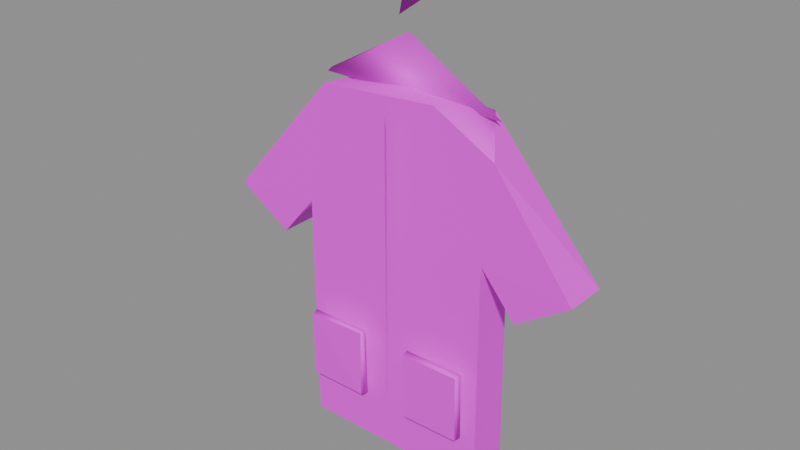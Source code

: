 # Source: jacket.blend  (saved by Blender 4.5.87; exported with 4.5.12 LTS)
import bpy
from mathutils import Matrix  # noqa: F401  (used for matrix-valued properties, if any)

bpy.ops.wm.read_factory_settings(use_empty=True)
scene = bpy.context.scene
scene.name = 'BLDA_V004_LOWPOLY_PACKAGE_jacket'

# ---- collections
col_sea_scene_b1109a_jacket = bpy.data.collections.new('SEA-SCENE-B1109A-JACKET'); scene.collection.children.link(col_sea_scene_b1109a_jacket)

# ---- images (referenced by path relative to the original .blend; pixels are not part of the script)
import os
ASSET_DIR = os.environ.get("B2B_ASSET_DIR", "")  # directory of the original .blend (textures are referenced by path, not embedded)
HERE = os.path.dirname(os.path.abspath(__file__))  # packed textures are extracted next to this script under _unpacked/

def load_image(name, relpath, width, height, colorspace="sRGB"):
    """Load a texture the original file referenced (path relative to the .blend, or extracted next to this script)."""
    p = next((c for c in (os.path.join(HERE, relpath), os.path.join(ASSET_DIR, relpath)) if relpath and os.path.exists(c)), "")
    if p:
        img = bpy.data.images.load(p, check_existing=True)
        img.name = name
    else:  # same state as the original file: an image datablock whose file is absent (Cycles renders it pink)
        img = bpy.data.images.new(name, width, height)
        img.source = "FILE"
        img.filepath = "//" + (relpath or name)
    img.colorspace_settings.name = colorspace
    return img
img_sea_cabin_timber_8x8_512_png = load_image('sea_cabin_timber_8x8_512.png', 'sea_cozy_8x8_512.png', 1024, 1024, 'sRGB')

# ---- materials (node trees are filled in below, after node groups)
mat_sea_matte = bpy.data.materials.new('SEA_Matte')

# ---- material node trees
mat_sea_matte.use_nodes = True; mat_sea_matte.node_tree.nodes.clear()
_N = mat_sea_matte.node_tree.nodes; _L = mat_sea_matte.node_tree.links
n0 = _N.new('ShaderNodeBsdfPrincipled'); n0.name = '原理化 BSDF'; n0.location = (-200, 100)
n0.inputs[2].default_value = 0.72
n1 = _N.new('ShaderNodeOutputMaterial'); n1.name = '材质输出'; n1.location = (200, 100)
n2 = _N.new('ShaderNodeUVMap'); n2.name = 'UV 贴图'; n2.location = (0, 0)
n2.uv_map = 'PaletteUV'
n3 = _N.new('ShaderNodeTexImage'); n3.name = '图像纹理'; n3.location = (0, 0)
n3.image = img_sea_cabin_timber_8x8_512_png
n3.interpolation = 'Closest'
n3.extension = 'EXTEND'
_L.new(n0.outputs[0], n1.inputs[0])
_L.new(n2.outputs[0], n3.inputs[0])
_L.new(n3.outputs[0], n0.inputs[0])
n1.is_active_output = True

# ---- meshes
me_blda________001 = bpy.data.meshes.new('BLDA_柔软圆边衣服.001')
me_blda________001.from_pydata([(-0.3404, -0.05971, 1.601), (0.1977, -0.05916, 1.639), (0.4756, -0.06018, 1.49), (0.8347, -0.06817, 1.034), (0.5938, -0.06093, 0.8724), (0.432, -0.06064, 1.064), (0.4326, -0.05423, 0.01532), (-0.4332, -0.05385, 0.01616), (-0.4318, -0.06237, 1.065), (-0.5938, -0.06064, 0.8723), (-0.8346, -0.06825, 1.034), (-0.4725, 0.1268, 1.492), (-0.1962, 0.1296, 1.639), (0.3389, 0.1311, 1.601), (0.8357, 0.1192, 1.034), (0.5943, 0.1244, 0.8726), (0.4319, 0.1135, 1.065), (0.4334, 0.1324, 0.01831), (-0.4327, 0.133, 0.01752), (-0.432, 0.1118, 1.063), (-0.5942, 0.1248, 0.8728), (-0.8357, 0.1191, 1.034)], [], [(0, 21, 10), (8, 5, 1), (1, 12, 0), (2, 14, 13), (4, 14, 3), (4, 16, 15), (6, 16, 5), (6, 18, 17), (7, 19, 18), (9, 19, 8), (9, 21, 20), (12, 16, 19), (0, 11, 21), (0, 10, 8), (10, 9, 8), (8, 7, 6), (1, 0, 8), (3, 2, 5), (2, 1, 5), (5, 4, 3), (8, 6, 5), (0, 12, 11), (1, 13, 12), (1, 2, 13), (2, 3, 14), (4, 15, 14), (4, 5, 16), (6, 17, 16), (6, 7, 18), (7, 8, 19), (9, 20, 19), (9, 10, 21), (21, 11, 19), (11, 12, 19), (12, 13, 16), (13, 14, 16), (14, 15, 16), (16, 17, 18), (20, 21, 19), (16, 18, 19)])
me_blda________001.polygons.foreach_set('use_smooth', [0, 0, 1, 0, 1, 1, 0, 0, 0, 1, 1, 0, 0, 0, 0, 0, 0, 0, 0, 0, 0, 1, 1, 1, 0, 1, 1, 0, 0, 0, 1, 1, 0, 0, 0, 0, 0, 0, 0, 0])
_uv = me_blda________001.uv_layers.new(name='PaletteUV')
_uv.uv.foreach_set('vector', [0.3254, 0.2016, 0.3125, 0.1605, 0.3139, 0.1619, 0.326, 0.2109, 0.2891, 0.201, 0.3125, 0.1605, 0.3261, 0.2009, 0.3125, 0.1605, 0.3227, 0.1707, 0.324, 0.172, 0.309, 0.1864, 0.3125, 0.1605, 0.3125, 0.2145, 0.3125, 0.1605, 0.3117, 0.17, 0.3241, 0.1721, 0.3089, 0.2109, 0.3125, 0.1605, 0.2973, 0.1993, 0.3125, 0.1605, 0.3151, 0.1631, 0.32, 0.168, 0.309, 0.1835, 0.3125, 0.1605, 0.3024, 0.1755, 0.3083, 0.2103, 0.3125, 0.1605, 0.2975, 0.1995, 0.3125, 0.1605, 0.3151, 0.1631, 0.3199, 0.1679, 0.3062, 0.2082, 0.3125, 0.1605, 0.3359, 0.201, 0.3147, 0.1687, 0.3217, 0.1697, 0.3254, 0.2016, 0.3024, 0.2044, 0.3125, 0.1605, 0.3305, 0.1686, 0.3203, 0.2067, 0.326, 0.2109, 0.3203, 0.2067, 0.3359, 0.201, 0.326, 0.2109, 0.326, 0.2109, 0.2881, 0.1901, 0.299, 0.2109, 0.3125, 0.1605, 0.3305, 0.1686, 0.326, 0.2109, 0.2891, 0.174, 0.299, 0.1641, 0.2891, 0.201, 0.299, 0.1641, 0.3125, 0.1605, 0.2891, 0.201, 0.2891, 0.201, 0.2855, 0.1875, 0.2891, 0.174, 0.326, 0.2109, 0.299, 0.2109, 0.2891, 0.201, 0.3243, 0.1871, 0.3032, 0.2052, 0.3141, 0.1898, 0.3261, 0.2009, 0.3035, 0.2055, 0.3125, 0.1605, 0.3232, 0.1712, 0.3266, 0.2004, 0.3072, 0.1801, 0.324, 0.172, 0.3195, 0.1943, 0.309, 0.1864, 0.3125, 0.2145, 0.3055, 0.2075, 0.3125, 0.1605, 0.3241, 0.1721, 0.3125, 0.2145, 0.3089, 0.2109, 0.2973, 0.1993, 0.2918, 0.1938, 0.3125, 0.1605, 0.32, 0.168, 0.3125, 0.2145, 0.309, 0.1835, 0.3024, 0.1755, 0.3125, 0.2145, 0.3083, 0.2103, 0.2975, 0.1995, 0.3092, 0.1875, 0.3125, 0.1605, 0.3199, 0.1679, 0.3171, 0.1922, 0.3062, 0.2082, 0.3359, 0.174, 0.3008, 0.1757, 0.3217, 0.1697, 0.3008, 0.1757, 0.3359, 0.201, 0.3217, 0.1697, 0.3359, 0.201, 0.3198, 0.2126, 0.3147, 0.1687, 0.3198, 0.2126, 0.299, 0.2109, 0.3147, 0.1687, 0.299, 0.2109, 0.2891, 0.201, 0.3147, 0.1687, 0.3147, 0.1687, 0.2891, 0.174, 0.299, 0.1641, 0.326, 0.1641, 0.3359, 0.174, 0.3217, 0.1697, 0.3147, 0.1687, 0.299, 0.1641, 0.3217, 0.1697])
me_blda________001.materials.append(mat_sea_matte)
me_blda________001.update()
me_blda______001 = bpy.data.meshes.new('BLDA_金属衣架.001')
me_blda______001.from_pydata([(-0.3795, 0.03066, 1.637), (0.414, 0.06906, 1.59), (-0.373, -0.003242, 1.629), (-0.004741, 0.05098, 1.847)], [], [(0, 1, 3), (1, 2, 3), (0, 2, 1), (0, 3, 2)])
me_blda______001.polygons.foreach_set('use_smooth', [True] * 4)
_uv = me_blda______001.uv_layers.new(name='PaletteUV')
_uv.uv.foreach_set('vector', [0.4375, 0.9645, 0.4375, 0.9105, 0.4645, 0.9375, 0.4375, 0.9645, 0.4246, 0.9264, 0.4645, 0.9375, 0.4375, 0.9645, 0.4105, 0.9375, 0.4375, 0.9105, 0.4645, 0.9375, 0.4375, 0.9645, 0.4168, 0.9312])
me_blda______001.materials.append(mat_sea_matte)
me_blda______001.update()
me_blda_____001 = bpy.data.meshes.new('BLDA_衣架钩.001')
me_blda_____001.from_pydata([(-0.02201, 0.01256, 1.917), (-0.01177, 0.03991, 2.065), (0.1688, 0.01807, 2.054), (0.07543, 0.03843, 2.129)], [], [(0, 3, 2), (1, 2, 3), (0, 1, 3), (1, 0, 2)])
me_blda_____001.polygons.foreach_set('use_smooth', [True] * 4)
_uv = me_blda_____001.uv_layers.new(name='PaletteUV')
_uv.uv.foreach_set('vector', [0.4531, 0.9489, 0.4105, 0.9375, 0.4375, 0.9105, 0.4645, 0.9375, 0.4105, 0.9375, 0.4375, 0.9105, 0.451, 0.951, 0.4105, 0.9375, 0.4375, 0.9105, 0.4645, 0.9375, 0.4375, 0.9645, 0.4105, 0.9375])
me_blda_____001.materials.append(mat_sea_matte)
me_blda_____001.update()
me_blda = bpy.data.meshes.new('BLDA_衣服拉链')
me_blda.from_pydata([(0.03, -0.1347, 0.12), (0.01686, -0.1202, 1.58), (0.04392, -0.1502, 1.58)], [], [(0, 2, 1), (0, 1, 2)])
me_blda.polygons.foreach_set('use_smooth', [True] * 2)
_uv = me_blda.uv_layers.new(name='PaletteUV')
_uv.uv.foreach_set('vector', [0.07701, 0.95, 0.0355, 0.9375, 0.0625, 0.9105, 0.07073, 0.9567, 0.0355, 0.9375, 0.0625, 0.9105])
me_blda.materials.append(mat_sea_matte)
me_blda.update()
me_blda_1 = bpy.data.meshes.new('BLDA_外套口袋')
me_blda_1.from_pydata([(-0.1131, -0.09437, 0.2662), (-0.1188, -0.1254, 0.2663), (-0.3853, -0.1227, 0.264), (-0.3823, -0.08499, 0.2729), (-0.3812, -0.1336, 0.5712), (-0.1145, -0.1283, 0.5757), (-0.1183, -0.09703, 0.5717), (-0.3858, -0.1016, 0.5755)], [], [(5, 1, 0), (4, 5, 7), (2, 7, 3), (7, 5, 6), (1, 4, 2), (3, 6, 0), (2, 3, 0), (2, 0, 1), (2, 4, 7), (6, 5, 0), (1, 5, 4), (3, 7, 6)])
me_blda_1.polygons.foreach_set('use_smooth', [1, 1, 1, 1, 0, 0, 1, 1, 1, 1, 0, 0])
_uv = me_blda_1.uv_layers.new(name='PaletteUV')
_uv.uv.foreach_set('vector', [0.4203, 0.1973, 0.4375, 0.1605, 0.4348, 0.1846, 0.4645, 0.1875, 0.4221, 0.1821, 0.4375, 0.1605, 0.4437, 0.1759, 0.4238, 0.1972, 0.4375, 0.1605, 0.4234, 0.1808, 0.4375, 0.1605, 0.4645, 0.1875, 0.4404, 0.1819, 0.4375, 0.1605, 0.4426, 0.1656, 0.4464, 0.2056, 0.4375, 0.1605, 0.4449, 0.1679, 0.4446, 0.2074, 0.4105, 0.1875, 0.4403, 0.1633, 0.4376, 0.1649, 0.4375, 0.2145, 0.4105, 0.1875, 0.4571, 0.1801, 0.4302, 0.1777, 0.4217, 0.1763, 0.4268, 0.1778, 0.4264, 0.1716, 0.4551, 0.1781, 0.4404, 0.1819, 0.4296, 0.2066, 0.4375, 0.1605, 0.4464, 0.2056, 0.4238, 0.1972, 0.4375, 0.1605])
me_blda_1.materials.append(mat_sea_matte)
me_blda_1.update()
me_blda______001_1 = bpy.data.meshes.new('BLDA_外套口袋.001')
me_blda______001_1.from_pydata([(0.3869, -0.09437, 0.2662), (0.3812, -0.1254, 0.2663), (0.1191, -0.125, 0.2628), (0.112, -0.08855, 0.2726), (0.1186, -0.1337, 0.5706), (0.3815, -0.1331, 0.5715), (0.3857, -0.1012, 0.5755), (0.1144, -0.1018, 0.5759)], [], [(2, 7, 3), (6, 1, 0), (5, 7, 4), (1, 4, 2), (3, 6, 0), (2, 3, 0), (2, 0, 1), (2, 4, 7), (6, 5, 1), (5, 6, 7), (1, 5, 4), (3, 7, 6)])
me_blda______001_1.polygons.foreach_set('use_smooth', [1, 1, 1, 0, 0, 1, 1, 1, 1, 1, 0, 0])
_uv = me_blda______001_1.uv_layers.new(name='PaletteUV')
_uv.uv.foreach_set('vector', [0.4645, 0.1875, 0.4217, 0.1763, 0.4375, 0.1605, 0.4375, 0.2145, 0.4375, 0.1605, 0.4348, 0.1846, 0.4314, 0.1983, 0.4375, 0.1605, 0.4645, 0.1875, 0.4238, 0.2008, 0.4375, 0.1605, 0.4435, 0.1665, 0.446, 0.1997, 0.4375, 0.1605, 0.444, 0.167, 0.4513, 0.1849, 0.4105, 0.1875, 0.4403, 0.1633, 0.4376, 0.1636, 0.4375, 0.2145, 0.4105, 0.1875, 0.4645, 0.1875, 0.4294, 0.1795, 0.4217, 0.1763, 0.4375, 0.2145, 0.4105, 0.1875, 0.4375, 0.1605, 0.4314, 0.1983, 0.4105, 0.1875, 0.4375, 0.1605, 0.4238, 0.2008, 0.4351, 0.1773, 0.4375, 0.1605, 0.446, 0.1997, 0.4237, 0.1971, 0.4375, 0.1605])
me_blda______001_1.materials.append(mat_sea_matte)
me_blda______001_1.update()

# ---- objects
ob_blda________001 = bpy.data.objects.new('BLDA_柔软圆边衣服.001', me_blda________001)
ob_blda______001 = bpy.data.objects.new('BLDA_金属衣架.001', me_blda______001)
ob_blda_____001 = bpy.data.objects.new('BLDA_衣架钩.001', me_blda_____001)
ob_blda = bpy.data.objects.new('BLDA_衣服拉链', me_blda)
ob_blda_1 = bpy.data.objects.new('BLDA_外套口袋', me_blda_1)
ob_blda______001_1 = bpy.data.objects.new('BLDA_外套口袋.001', me_blda______001_1)

# ---- transforms, parenting, visibility, modifiers, constraints
ob_blda________001.location = (0.0, 0.0, 0.0)
ob_blda______001.location = (0.0, 0.0, 0.0)
ob_blda_____001.location = (0.0, 0.0, 0.0)
ob_blda.location = (0.0, 0.0, 0.0)
ob_blda_1.location = (0.0, 0.0, 0.0)
ob_blda______001_1.location = (0.0, 0.0, 0.0)

# ---- collection membership
col_sea_scene_b1109a_jacket.objects.link(ob_blda________001)
col_sea_scene_b1109a_jacket.objects.link(ob_blda______001)
col_sea_scene_b1109a_jacket.objects.link(ob_blda_____001)
col_sea_scene_b1109a_jacket.objects.link(ob_blda)
col_sea_scene_b1109a_jacket.objects.link(ob_blda_1)
col_sea_scene_b1109a_jacket.objects.link(ob_blda______001_1)

# ---- scene / render settings (as saved in the file)
scene.frame_start = 1; scene.frame_end = 250; scene.frame_set(1)
scene.render.engine = 'BLENDER_EEVEE_NEXT'
bpy.context.view_layer.update()

# ---- added for rendering (the .blend has no active camera and no usable light): camera, sun + grey world if the file has none
cam_auto = bpy.data.cameras.new('AutoCamera')
cam_auto.lens = 50.0
cam_auto.sensor_width = 36.0
cam_auto.clip_end = 1000.0
ob_auto_camera = bpy.data.objects.new('AutoCamera', cam_auto)
scene.collection.objects.link(ob_auto_camera)
ob_auto_camera.location = (2.50666, -3.01663, 3.07734)
ob_auto_camera.rotation_euler = (1.09748, -7.21219e-08, 0.694738)
scene.camera = ob_auto_camera
light_auto_sun = bpy.data.lights.new('AutoSun', 'SUN')
light_auto_sun.energy = 3.0
light_auto_sun.angle = 0.0523599
ob_auto_sun = bpy.data.objects.new('AutoSun', light_auto_sun)
scene.collection.objects.link(ob_auto_sun)
ob_auto_sun.rotation_euler = (0.872665, 0.174533, 0.523599)
if scene.world is None:
    world_auto = bpy.data.worlds.new('AutoWorld')
    world_auto.color = (0.3, 0.3, 0.3)
    scene.world = world_auto
bpy.context.view_layer.update()
